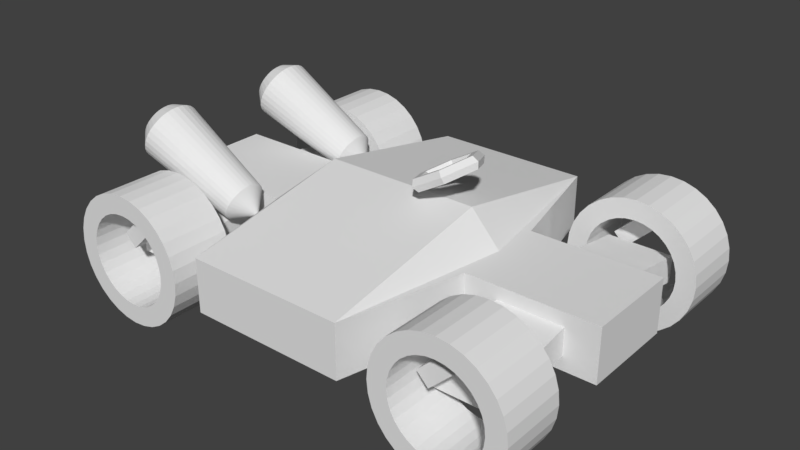 # Source: simple.blend  (saved by Blender 2.79.0; exported with 4.5.12 LTS)
import bpy
from mathutils import Matrix  # noqa: F401  (used for matrix-valued properties, if any)

bpy.ops.wm.read_factory_settings(use_empty=True)
scene = bpy.context.scene
scene.name = 'Scene'

# ---- collections
col_collection_1 = bpy.data.collections.new('Collection 1'); scene.collection.children.link(col_collection_1)

# ---- materials (node trees are filled in below, after node groups)
mat_material = bpy.data.materials.new('Material')
mat_material.alpha_threshold = 0.0
mat_material.use_transparent_shadow = False
mat_material.roughness = 0.5
mat_material.line_color = (0.0, 0.0, 0.0, 1.0)

# ---- material node trees

# ---- world
world_world = bpy.data.worlds.new('World'); scene.world = world_world
world_world.color = (0.05088, 0.05088, 0.05088)
world_world.use_sun_shadow = False
world_world.sun_shadow_jitter_overblur = 0.0
world_world.cycles.sampling_method = 'MANUAL'

# ---- meshes
me_cube = bpy.data.meshes.new('Cube')
me_cube.from_pydata([(110.0, 22.4, 11.63), (-110.0, 22.4, 11.63), (110.0, 22.4, 36.25), (-110.0, 22.4, 36.25), (36.67, 80.0, 11.63), (-36.67, 80.0, 11.63), (36.67, 80.0, 36.25), (-36.67, 80.0, 36.25), (-50.37, 22.4, 11.63), (-50.37, 22.4, 36.25), (50.37, 22.4, 11.63), (50.37, 22.4, 36.25), (95.09, 22.4, 17.79), (95.09, 22.4, 30.09), (65.27, 22.4, 17.79), (65.27, 22.4, 30.09), (95.09, 60.77, 11.89), (95.09, 60.77, 24.2), (65.27, 60.77, 11.89), (65.27, 60.77, 24.2), (110.0, 1.907e-06, 11.63), (-110.0, -3.815e-06, 11.63), (110.0, 1.144e-05, 36.25), (-110.0, -1.907e-06, 36.25), (36.67, 2.289e-05, 51.3), (-36.67, 0.0, 51.3), (36.67, -7.629e-06, 11.63), (-36.67, -1.526e-05, 11.63), (-50.37, 0.0, 36.25), (-50.37, -1.907e-06, 11.63), (50.37, 0.0, 11.63), (50.37, 1.144e-05, 36.25), (-64.32, 22.4, 17.79), (-64.32, 22.4, 30.09), (-94.13, 22.4, 17.79), (-94.13, 22.4, 30.09), (-64.32, 60.77, 11.89), (-64.32, 60.77, 24.2), (-94.13, 60.77, 11.89), (-94.13, 60.77, 24.2), (85.24, 63.07, 32.56), (79.88, 63.07, 38.11), (71.79, 63.07, 19.59), (66.43, 63.07, 25.14), (85.24, 71.26, 32.56), (79.88, 71.26, 38.11), (71.79, 71.26, 19.59), (66.43, 71.26, 25.14), (-73.88, 63.07, 32.56), (-79.24, 63.07, 38.11), (-87.33, 63.07, 19.59), (-92.68, 63.07, 25.14), (-73.88, 71.26, 32.56), (-79.24, 71.26, 38.11), (-87.33, 71.26, 19.59), (-92.68, 71.26, 25.14)], [], [(29, 21, 1, 8), (28, 9, 3, 23), (20, 0, 2, 22), (8, 1, 3, 9), (10, 4, 6, 11), (4, 5, 7, 6), (31, 11, 6, 24), (24, 6, 7, 25), (30, 26, 4, 10), (26, 27, 5, 4), (5, 8, 9, 7), (25, 7, 9, 28), (27, 29, 8, 5), (20, 30, 10, 0), (22, 2, 11, 31), (0, 10, 11, 2), (14, 15, 19, 18), (14, 18, 16, 12), (15, 13, 17, 19), (13, 12, 16, 17), (16, 18, 19, 17), (1, 21, 23, 3), (34, 35, 39, 38), (34, 38, 36, 32), (35, 33, 37, 39), (33, 32, 36, 37), (36, 38, 39, 37), (40, 41, 43, 42), (44, 46, 47, 45), (43, 41, 45, 47), (41, 40, 44, 45), (42, 43, 47, 46), (40, 42, 46, 44), (48, 49, 51, 50), (52, 54, 55, 53), (51, 49, 53, 55), (49, 48, 52, 53), (50, 51, 55, 54), (48, 50, 54, 52)])
me_cube.materials.append(mat_material)
me_cube.use_remesh_preserve_volume = False
me_cube.use_remesh_preserve_attributes = False
me_cube.use_mirror_vertex_groups = False
me_cube.update()
me_cylinder_002 = bpy.data.meshes.new('Cylinder.002')
me_cylinder_002.from_pydata([(6.53e-06, 15.0, 30.0), (6.53e-06, -15.0, 30.0), (5.853, 15.0, 29.42), (5.853, -15.0, 29.42), (11.48, 15.0, 27.72), (11.48, -15.0, 27.72), (16.67, 15.0, 24.94), (16.67, -15.0, 24.94), (21.21, 15.0, 21.21), (21.21, -15.0, 21.21), (24.94, 15.0, 16.67), (24.94, -15.0, 16.67), (27.72, 15.0, 11.48), (27.72, -15.0, 11.48), (29.42, 15.0, 5.853), (29.42, -15.0, 5.853), (30.0, 15.0, -4.637e-06), (30.0, -15.0, -5.782e-06), (29.42, 15.0, -5.853), (29.42, -15.0, -5.853), (27.72, 15.0, -11.48), (27.72, -15.0, -11.48), (24.94, 15.0, -16.67), (24.94, -15.0, -16.67), (21.21, 15.0, -21.21), (21.21, -15.0, -21.21), (16.67, 15.0, -24.94), (16.67, -15.0, -24.94), (11.48, 15.0, -27.72), (11.48, -15.0, -27.72), (5.853, 15.0, -29.42), (5.853, -15.0, -29.42), (-3.246e-06, 15.0, -30.0), (-3.246e-06, -15.0, -30.0), (-5.853, 15.0, -29.42), (-5.853, -15.0, -29.42), (-11.48, 15.0, -27.72), (-11.48, -15.0, -27.72), (-16.67, 15.0, -24.94), (-16.67, -15.0, -24.94), (-21.21, 15.0, -21.21), (-21.21, -15.0, -21.21), (-24.94, 15.0, -16.67), (-24.94, -15.0, -16.67), (-27.72, 15.0, -11.48), (-27.72, -15.0, -11.48), (-29.42, 15.0, -5.853), (-29.42, -15.0, -5.853), (-30.0, 15.0, 2.168e-05), (-30.0, -15.0, 2.054e-05), (-29.42, 15.0, 5.853), (-29.42, -15.0, 5.853), (-27.72, 15.0, 11.48), (-27.72, -15.0, 11.48), (-24.94, 15.0, 16.67), (-24.94, -15.0, 16.67), (-21.21, 15.0, 21.21), (-21.21, -15.0, 21.21), (-16.67, 15.0, 24.94), (-16.67, -15.0, 24.94), (-11.48, 15.0, 27.72), (-11.48, -15.0, 27.72), (-5.853, 15.0, 29.42), (-5.853, -15.0, 29.42), (7.485e-06, 15.0, 21.0), (7.485e-06, -15.0, 21.0), (4.097, 15.0, 20.6), (4.097, -15.0, 20.6), (8.036, 15.0, 19.4), (8.036, -15.0, 19.4), (11.67, 15.0, 17.46), (11.67, -15.0, 17.46), (14.85, 15.0, 14.85), (14.85, -15.0, 14.85), (17.46, 15.0, 11.67), (17.46, -15.0, 11.67), (19.4, 15.0, 8.036), (19.4, -15.0, 8.036), (20.6, 15.0, 4.097), (20.6, -15.0, 4.097), (21.0, 15.0, -2.348e-06), (21.0, -15.0, -3.493e-06), (20.6, 15.0, -4.097), (20.6, -15.0, -4.097), (19.4, 15.0, -8.036), (19.4, -15.0, -8.036), (17.46, 15.0, -11.67), (17.46, -15.0, -11.67), (14.85, 15.0, -14.85), (14.85, -15.0, -14.85), (11.67, 15.0, -17.46), (11.67, -15.0, -17.46), (8.036, 15.0, -19.4), (8.036, -15.0, -19.4), (4.097, 15.0, -20.6), (4.097, -15.0, -20.6), (6.419e-07, 15.0, -21.0), (6.419e-07, -15.0, -21.0), (-4.097, 15.0, -20.6), (-4.097, -15.0, -20.6), (-8.036, 15.0, -19.4), (-8.036, -15.0, -19.4), (-11.67, 15.0, -17.46), (-11.67, -15.0, -17.46), (-14.85, 15.0, -14.85), (-14.85, -15.0, -14.85), (-17.46, 15.0, -11.67), (-17.46, -15.0, -11.67), (-19.4, 15.0, -8.036), (-19.4, -15.0, -8.036), (-20.6, 15.0, -4.097), (-20.6, -15.0, -4.097), (-21.0, 15.0, 1.596e-05), (-21.0, -15.0, 1.482e-05), (-20.6, 15.0, 4.097), (-20.6, -15.0, 4.097), (-19.4, 15.0, 8.036), (-19.4, -15.0, 8.036), (-17.46, 15.0, 11.67), (-17.46, -15.0, 11.67), (-14.85, 15.0, 14.85), (-14.85, -15.0, 14.85), (-11.67, 15.0, 17.46), (-11.67, -15.0, 17.46), (-8.036, 15.0, 19.4), (-8.036, -15.0, 19.4), (-4.097, 15.0, 20.6), (-4.097, -15.0, 20.6)], [], [(0, 1, 3, 2), (2, 3, 5, 4), (4, 5, 7, 6), (6, 7, 9, 8), (8, 9, 11, 10), (10, 11, 13, 12), (12, 13, 15, 14), (14, 15, 17, 16), (16, 17, 19, 18), (18, 19, 21, 20), (20, 21, 23, 22), (22, 23, 25, 24), (24, 25, 27, 26), (26, 27, 29, 28), (28, 29, 31, 30), (30, 31, 33, 32), (32, 33, 35, 34), (34, 35, 37, 36), (36, 37, 39, 38), (38, 39, 41, 40), (40, 41, 43, 42), (42, 43, 45, 44), (44, 45, 47, 46), (46, 47, 49, 48), (48, 49, 51, 50), (50, 51, 53, 52), (52, 53, 55, 54), (54, 55, 57, 56), (56, 57, 59, 58), (58, 59, 61, 60), (36, 38, 102, 100), (60, 61, 63, 62), (62, 63, 1, 0), (18, 20, 84, 82), (21, 19, 83, 85), (54, 56, 120, 118), (39, 37, 101, 103), (2, 4, 68, 66), (57, 55, 119, 121), (20, 22, 86, 84), (5, 3, 67, 69), (38, 40, 104, 102), (23, 21, 85, 87), (56, 58, 122, 120), (41, 39, 103, 105), (4, 6, 70, 68), (59, 57, 121, 123), (22, 24, 88, 86), (7, 5, 69, 71), (40, 42, 106, 104), (25, 23, 87, 89), (58, 60, 124, 122), (43, 41, 105, 107), (6, 8, 72, 70), (61, 59, 123, 125), (24, 26, 90, 88), (9, 7, 71, 73), (42, 44, 108, 106), (27, 25, 89, 91), (60, 62, 126, 124), (45, 43, 107, 109), (8, 10, 74, 72), (63, 61, 125, 127), (26, 28, 92, 90), (11, 9, 73, 75), (44, 46, 110, 108), (29, 27, 91, 93), (62, 0, 64, 126), (47, 45, 109, 111), (10, 12, 76, 74), (1, 63, 127, 65), (28, 30, 94, 92), (13, 11, 75, 77), (46, 48, 112, 110), (31, 29, 93, 95), (49, 47, 111, 113), (12, 14, 78, 76), (30, 32, 96, 94), (15, 13, 77, 79), (48, 50, 114, 112), (33, 31, 95, 97), (51, 49, 113, 115), (14, 16, 80, 78), (32, 34, 98, 96), (17, 15, 79, 81), (50, 52, 116, 114), (35, 33, 97, 99), (53, 51, 115, 117), (16, 18, 82, 80), (34, 36, 100, 98), (19, 17, 81, 83), (0, 2, 66, 64), (52, 54, 118, 116), (37, 35, 99, 101), (3, 1, 65, 67), (55, 53, 117, 119), (64, 65, 127, 126), (126, 127, 125, 124), (124, 125, 123, 122), (122, 123, 121, 120), (120, 121, 119, 118), (118, 119, 117, 116), (116, 117, 115, 114), (114, 115, 113, 112), (112, 113, 111, 110), (110, 111, 109, 108), (108, 109, 107, 106), (106, 107, 105, 104), (104, 105, 103, 102), (102, 103, 101, 100), (100, 101, 99, 98), (98, 99, 97, 96), (96, 97, 95, 94), (94, 95, 93, 92), (92, 93, 91, 90), (90, 91, 89, 88), (88, 89, 87, 86), (86, 87, 85, 84), (84, 85, 83, 82), (82, 83, 81, 80), (80, 81, 79, 78), (78, 79, 77, 76), (76, 77, 75, 74), (74, 75, 73, 72), (72, 73, 71, 70), (70, 71, 69, 68), (68, 69, 67, 66), (66, 67, 65, 64)])
me_cylinder_002.use_remesh_preserve_volume = False
me_cylinder_002.use_remesh_preserve_attributes = False
me_cylinder_002.use_mirror_vertex_groups = False
me_cylinder_002.update()
me_cylinder_004 = bpy.data.meshes.new('Cylinder.004')
me_cylinder_004.from_pydata([(6.53e-06, -15.0, 30.0), (6.53e-06, 15.0, 30.0), (5.853, -15.0, 29.42), (5.853, 15.0, 29.42), (11.48, -15.0, 27.72), (11.48, 15.0, 27.72), (16.67, -15.0, 24.94), (16.67, 15.0, 24.94), (21.21, -15.0, 21.21), (21.21, 15.0, 21.21), (24.94, -15.0, 16.67), (24.94, 15.0, 16.67), (27.72, -15.0, 11.48), (27.72, 15.0, 11.48), (29.42, -15.0, 5.853), (29.42, 15.0, 5.853), (30.0, -15.0, -4.637e-06), (30.0, 15.0, -5.782e-06), (29.42, -15.0, -5.853), (29.42, 15.0, -5.853), (27.72, -15.0, -11.48), (27.72, 15.0, -11.48), (24.94, -15.0, -16.67), (24.94, 15.0, -16.67), (21.21, -15.0, -21.21), (21.21, 15.0, -21.21), (16.67, -15.0, -24.94), (16.67, 15.0, -24.94), (11.48, -15.0, -27.72), (11.48, 15.0, -27.72), (5.853, -15.0, -29.42), (5.853, 15.0, -29.42), (-3.246e-06, -15.0, -30.0), (-3.246e-06, 15.0, -30.0), (-5.853, -15.0, -29.42), (-5.853, 15.0, -29.42), (-11.48, -15.0, -27.72), (-11.48, 15.0, -27.72), (-16.67, -15.0, -24.94), (-16.67, 15.0, -24.94), (-21.21, -15.0, -21.21), (-21.21, 15.0, -21.21), (-24.94, -15.0, -16.67), (-24.94, 15.0, -16.67), (-27.72, -15.0, -11.48), (-27.72, 15.0, -11.48), (-29.42, -15.0, -5.853), (-29.42, 15.0, -5.853), (-30.0, -15.0, 2.168e-05), (-30.0, 15.0, 2.054e-05), (-29.42, -15.0, 5.853), (-29.42, 15.0, 5.853), (-27.72, -15.0, 11.48), (-27.72, 15.0, 11.48), (-24.94, -15.0, 16.67), (-24.94, 15.0, 16.67), (-21.21, -15.0, 21.21), (-21.21, 15.0, 21.21), (-16.67, -15.0, 24.94), (-16.67, 15.0, 24.94), (-11.48, -15.0, 27.72), (-11.48, 15.0, 27.72), (-5.853, -15.0, 29.42), (-5.853, 15.0, 29.42), (7.485e-06, -15.0, 21.0), (7.485e-06, 15.0, 21.0), (4.097, -15.0, 20.6), (4.097, 15.0, 20.6), (8.036, -15.0, 19.4), (8.036, 15.0, 19.4), (11.67, -15.0, 17.46), (11.67, 15.0, 17.46), (14.85, -15.0, 14.85), (14.85, 15.0, 14.85), (17.46, -15.0, 11.67), (17.46, 15.0, 11.67), (19.4, -15.0, 8.036), (19.4, 15.0, 8.036), (20.6, -15.0, 4.097), (20.6, 15.0, 4.097), (21.0, -15.0, -2.348e-06), (21.0, 15.0, -3.493e-06), (20.6, -15.0, -4.097), (20.6, 15.0, -4.097), (19.4, -15.0, -8.036), (19.4, 15.0, -8.036), (17.46, -15.0, -11.67), (17.46, 15.0, -11.67), (14.85, -15.0, -14.85), (14.85, 15.0, -14.85), (11.67, -15.0, -17.46), (11.67, 15.0, -17.46), (8.036, -15.0, -19.4), (8.036, 15.0, -19.4), (4.097, -15.0, -20.6), (4.097, 15.0, -20.6), (6.419e-07, -15.0, -21.0), (6.419e-07, 15.0, -21.0), (-4.097, -15.0, -20.6), (-4.097, 15.0, -20.6), (-8.036, -15.0, -19.4), (-8.036, 15.0, -19.4), (-11.67, -15.0, -17.46), (-11.67, 15.0, -17.46), (-14.85, -15.0, -14.85), (-14.85, 15.0, -14.85), (-17.46, -15.0, -11.67), (-17.46, 15.0, -11.67), (-19.4, -15.0, -8.036), (-19.4, 15.0, -8.036), (-20.6, -15.0, -4.097), (-20.6, 15.0, -4.097), (-21.0, -15.0, 1.596e-05), (-21.0, 15.0, 1.482e-05), (-20.6, -15.0, 4.097), (-20.6, 15.0, 4.097), (-19.4, -15.0, 8.036), (-19.4, 15.0, 8.036), (-17.46, -15.0, 11.67), (-17.46, 15.0, 11.67), (-14.85, -15.0, 14.85), (-14.85, 15.0, 14.85), (-11.67, -15.0, 17.46), (-11.67, 15.0, 17.46), (-8.036, -15.0, 19.4), (-8.036, 15.0, 19.4), (-4.097, -15.0, 20.6), (-4.097, 15.0, 20.6)], [], [(0, 2, 3, 1), (2, 4, 5, 3), (4, 6, 7, 5), (6, 8, 9, 7), (8, 10, 11, 9), (10, 12, 13, 11), (12, 14, 15, 13), (14, 16, 17, 15), (16, 18, 19, 17), (18, 20, 21, 19), (20, 22, 23, 21), (22, 24, 25, 23), (24, 26, 27, 25), (26, 28, 29, 27), (28, 30, 31, 29), (30, 32, 33, 31), (32, 34, 35, 33), (34, 36, 37, 35), (36, 38, 39, 37), (38, 40, 41, 39), (40, 42, 43, 41), (42, 44, 45, 43), (44, 46, 47, 45), (46, 48, 49, 47), (48, 50, 51, 49), (50, 52, 53, 51), (52, 54, 55, 53), (54, 56, 57, 55), (56, 58, 59, 57), (58, 60, 61, 59), (36, 100, 102, 38), (60, 62, 63, 61), (62, 0, 1, 63), (18, 82, 84, 20), (21, 85, 83, 19), (54, 118, 120, 56), (39, 103, 101, 37), (2, 66, 68, 4), (57, 121, 119, 55), (20, 84, 86, 22), (5, 69, 67, 3), (38, 102, 104, 40), (23, 87, 85, 21), (56, 120, 122, 58), (41, 105, 103, 39), (4, 68, 70, 6), (59, 123, 121, 57), (22, 86, 88, 24), (7, 71, 69, 5), (40, 104, 106, 42), (25, 89, 87, 23), (58, 122, 124, 60), (43, 107, 105, 41), (6, 70, 72, 8), (61, 125, 123, 59), (24, 88, 90, 26), (9, 73, 71, 7), (42, 106, 108, 44), (27, 91, 89, 25), (60, 124, 126, 62), (45, 109, 107, 43), (8, 72, 74, 10), (63, 127, 125, 61), (26, 90, 92, 28), (11, 75, 73, 9), (44, 108, 110, 46), (29, 93, 91, 27), (62, 126, 64, 0), (47, 111, 109, 45), (10, 74, 76, 12), (1, 65, 127, 63), (28, 92, 94, 30), (13, 77, 75, 11), (46, 110, 112, 48), (31, 95, 93, 29), (49, 113, 111, 47), (12, 76, 78, 14), (30, 94, 96, 32), (15, 79, 77, 13), (48, 112, 114, 50), (33, 97, 95, 31), (51, 115, 113, 49), (14, 78, 80, 16), (32, 96, 98, 34), (17, 81, 79, 15), (50, 114, 116, 52), (35, 99, 97, 33), (53, 117, 115, 51), (16, 80, 82, 18), (34, 98, 100, 36), (19, 83, 81, 17), (0, 64, 66, 2), (52, 116, 118, 54), (37, 101, 99, 35), (3, 67, 65, 1), (55, 119, 117, 53), (64, 126, 127, 65), (126, 124, 125, 127), (124, 122, 123, 125), (122, 120, 121, 123), (120, 118, 119, 121), (118, 116, 117, 119), (116, 114, 115, 117), (114, 112, 113, 115), (112, 110, 111, 113), (110, 108, 109, 111), (108, 106, 107, 109), (106, 104, 105, 107), (104, 102, 103, 105), (102, 100, 101, 103), (100, 98, 99, 101), (98, 96, 97, 99), (96, 94, 95, 97), (94, 92, 93, 95), (92, 90, 91, 93), (90, 88, 89, 91), (88, 86, 87, 89), (86, 84, 85, 87), (84, 82, 83, 85), (82, 80, 81, 83), (80, 78, 79, 81), (78, 76, 77, 79), (76, 74, 75, 77), (74, 72, 73, 75), (72, 70, 71, 73), (70, 68, 69, 71), (68, 66, 67, 69), (66, 64, 65, 67)])
me_cylinder_004.use_remesh_preserve_volume = False
me_cylinder_004.use_remesh_preserve_attributes = False
me_cylinder_004.use_mirror_vertex_groups = False
me_cylinder_004.update()
me_cylinder_005 = bpy.data.meshes.new('Cylinder.005')
me_cylinder_005.from_pydata([(6.53e-06, -15.0, 30.0), (6.53e-06, 15.0, 30.0), (5.853, -15.0, 29.42), (5.853, 15.0, 29.42), (11.48, -15.0, 27.72), (11.48, 15.0, 27.72), (16.67, -15.0, 24.94), (16.67, 15.0, 24.94), (21.21, -15.0, 21.21), (21.21, 15.0, 21.21), (24.94, -15.0, 16.67), (24.94, 15.0, 16.67), (27.72, -15.0, 11.48), (27.72, 15.0, 11.48), (29.42, -15.0, 5.853), (29.42, 15.0, 5.853), (30.0, -15.0, -4.637e-06), (30.0, 15.0, -5.782e-06), (29.42, -15.0, -5.853), (29.42, 15.0, -5.853), (27.72, -15.0, -11.48), (27.72, 15.0, -11.48), (24.94, -15.0, -16.67), (24.94, 15.0, -16.67), (21.21, -15.0, -21.21), (21.21, 15.0, -21.21), (16.67, -15.0, -24.94), (16.67, 15.0, -24.94), (11.48, -15.0, -27.72), (11.48, 15.0, -27.72), (5.853, -15.0, -29.42), (5.853, 15.0, -29.42), (-3.246e-06, -15.0, -30.0), (-3.246e-06, 15.0, -30.0), (-5.853, -15.0, -29.42), (-5.853, 15.0, -29.42), (-11.48, -15.0, -27.72), (-11.48, 15.0, -27.72), (-16.67, -15.0, -24.94), (-16.67, 15.0, -24.94), (-21.21, -15.0, -21.21), (-21.21, 15.0, -21.21), (-24.94, -15.0, -16.67), (-24.94, 15.0, -16.67), (-27.72, -15.0, -11.48), (-27.72, 15.0, -11.48), (-29.42, -15.0, -5.853), (-29.42, 15.0, -5.853), (-30.0, -15.0, 2.168e-05), (-30.0, 15.0, 2.054e-05), (-29.42, -15.0, 5.853), (-29.42, 15.0, 5.853), (-27.72, -15.0, 11.48), (-27.72, 15.0, 11.48), (-24.94, -15.0, 16.67), (-24.94, 15.0, 16.67), (-21.21, -15.0, 21.21), (-21.21, 15.0, 21.21), (-16.67, -15.0, 24.94), (-16.67, 15.0, 24.94), (-11.48, -15.0, 27.72), (-11.48, 15.0, 27.72), (-5.853, -15.0, 29.42), (-5.853, 15.0, 29.42), (7.485e-06, -15.0, 21.0), (7.485e-06, 15.0, 21.0), (4.097, -15.0, 20.6), (4.097, 15.0, 20.6), (8.036, -15.0, 19.4), (8.036, 15.0, 19.4), (11.67, -15.0, 17.46), (11.67, 15.0, 17.46), (14.85, -15.0, 14.85), (14.85, 15.0, 14.85), (17.46, -15.0, 11.67), (17.46, 15.0, 11.67), (19.4, -15.0, 8.036), (19.4, 15.0, 8.036), (20.6, -15.0, 4.097), (20.6, 15.0, 4.097), (21.0, -15.0, -2.348e-06), (21.0, 15.0, -3.493e-06), (20.6, -15.0, -4.097), (20.6, 15.0, -4.097), (19.4, -15.0, -8.036), (19.4, 15.0, -8.036), (17.46, -15.0, -11.67), (17.46, 15.0, -11.67), (14.85, -15.0, -14.85), (14.85, 15.0, -14.85), (11.67, -15.0, -17.46), (11.67, 15.0, -17.46), (8.036, -15.0, -19.4), (8.036, 15.0, -19.4), (4.097, -15.0, -20.6), (4.097, 15.0, -20.6), (6.419e-07, -15.0, -21.0), (6.419e-07, 15.0, -21.0), (-4.097, -15.0, -20.6), (-4.097, 15.0, -20.6), (-8.036, -15.0, -19.4), (-8.036, 15.0, -19.4), (-11.67, -15.0, -17.46), (-11.67, 15.0, -17.46), (-14.85, -15.0, -14.85), (-14.85, 15.0, -14.85), (-17.46, -15.0, -11.67), (-17.46, 15.0, -11.67), (-19.4, -15.0, -8.036), (-19.4, 15.0, -8.036), (-20.6, -15.0, -4.097), (-20.6, 15.0, -4.097), (-21.0, -15.0, 1.596e-05), (-21.0, 15.0, 1.482e-05), (-20.6, -15.0, 4.097), (-20.6, 15.0, 4.097), (-19.4, -15.0, 8.036), (-19.4, 15.0, 8.036), (-17.46, -15.0, 11.67), (-17.46, 15.0, 11.67), (-14.85, -15.0, 14.85), (-14.85, 15.0, 14.85), (-11.67, -15.0, 17.46), (-11.67, 15.0, 17.46), (-8.036, -15.0, 19.4), (-8.036, 15.0, 19.4), (-4.097, -15.0, 20.6), (-4.097, 15.0, 20.6)], [], [(0, 2, 3, 1), (2, 4, 5, 3), (4, 6, 7, 5), (6, 8, 9, 7), (8, 10, 11, 9), (10, 12, 13, 11), (12, 14, 15, 13), (14, 16, 17, 15), (16, 18, 19, 17), (18, 20, 21, 19), (20, 22, 23, 21), (22, 24, 25, 23), (24, 26, 27, 25), (26, 28, 29, 27), (28, 30, 31, 29), (30, 32, 33, 31), (32, 34, 35, 33), (34, 36, 37, 35), (36, 38, 39, 37), (38, 40, 41, 39), (40, 42, 43, 41), (42, 44, 45, 43), (44, 46, 47, 45), (46, 48, 49, 47), (48, 50, 51, 49), (50, 52, 53, 51), (52, 54, 55, 53), (54, 56, 57, 55), (56, 58, 59, 57), (58, 60, 61, 59), (36, 100, 102, 38), (60, 62, 63, 61), (62, 0, 1, 63), (18, 82, 84, 20), (21, 85, 83, 19), (54, 118, 120, 56), (39, 103, 101, 37), (2, 66, 68, 4), (57, 121, 119, 55), (20, 84, 86, 22), (5, 69, 67, 3), (38, 102, 104, 40), (23, 87, 85, 21), (56, 120, 122, 58), (41, 105, 103, 39), (4, 68, 70, 6), (59, 123, 121, 57), (22, 86, 88, 24), (7, 71, 69, 5), (40, 104, 106, 42), (25, 89, 87, 23), (58, 122, 124, 60), (43, 107, 105, 41), (6, 70, 72, 8), (61, 125, 123, 59), (24, 88, 90, 26), (9, 73, 71, 7), (42, 106, 108, 44), (27, 91, 89, 25), (60, 124, 126, 62), (45, 109, 107, 43), (8, 72, 74, 10), (63, 127, 125, 61), (26, 90, 92, 28), (11, 75, 73, 9), (44, 108, 110, 46), (29, 93, 91, 27), (62, 126, 64, 0), (47, 111, 109, 45), (10, 74, 76, 12), (1, 65, 127, 63), (28, 92, 94, 30), (13, 77, 75, 11), (46, 110, 112, 48), (31, 95, 93, 29), (49, 113, 111, 47), (12, 76, 78, 14), (30, 94, 96, 32), (15, 79, 77, 13), (48, 112, 114, 50), (33, 97, 95, 31), (51, 115, 113, 49), (14, 78, 80, 16), (32, 96, 98, 34), (17, 81, 79, 15), (50, 114, 116, 52), (35, 99, 97, 33), (53, 117, 115, 51), (16, 80, 82, 18), (34, 98, 100, 36), (19, 83, 81, 17), (0, 64, 66, 2), (52, 116, 118, 54), (37, 101, 99, 35), (3, 67, 65, 1), (55, 119, 117, 53), (64, 126, 127, 65), (126, 124, 125, 127), (124, 122, 123, 125), (122, 120, 121, 123), (120, 118, 119, 121), (118, 116, 117, 119), (116, 114, 115, 117), (114, 112, 113, 115), (112, 110, 111, 113), (110, 108, 109, 111), (108, 106, 107, 109), (106, 104, 105, 107), (104, 102, 103, 105), (102, 100, 101, 103), (100, 98, 99, 101), (98, 96, 97, 99), (96, 94, 95, 97), (94, 92, 93, 95), (92, 90, 91, 93), (90, 88, 89, 91), (88, 86, 87, 89), (86, 84, 85, 87), (84, 82, 83, 85), (82, 80, 81, 83), (80, 78, 79, 81), (78, 76, 77, 79), (76, 74, 75, 77), (74, 72, 73, 75), (72, 70, 71, 73), (70, 68, 69, 71), (68, 66, 67, 69), (66, 64, 65, 67)])
me_cylinder_005.use_remesh_preserve_volume = False
me_cylinder_005.use_remesh_preserve_attributes = False
me_cylinder_005.use_mirror_vertex_groups = False
me_cylinder_005.update()
me_cylinder_001 = bpy.data.meshes.new('Cylinder.001')
me_cylinder_001.from_pydata([(-94.38, 44.53, -14.37), (-139.0, 48.83, 6.424), (-93.56, 44.34, -12.61), (-137.8, 48.55, 8.942), (-92.77, 43.78, -10.92), (-136.7, 47.74, 11.36), (-92.04, 42.86, -9.356), (-135.6, 46.43, 13.6), (-91.41, 41.62, -7.99), (-134.7, 44.65, 15.55), (-90.88, 40.11, -6.868), (-134.0, 42.5, 17.16), (-90.5, 38.39, -6.035), (-133.4, 40.03, 18.35), (-90.26, 36.52, -5.522), (-133.1, 37.36, 19.08), (-90.18, 34.58, -5.348), (-132.9, 34.58, 19.33), (-90.26, 32.64, -5.522), (-133.1, 31.81, 19.08), (-90.5, 30.78, -6.035), (-133.4, 29.13, 18.35), (-90.88, 29.06, -6.868), (-134.0, 26.67, 17.16), (-91.41, 27.55, -7.99), (-134.7, 24.51, 15.55), (-92.04, 26.31, -9.356), (-135.6, 22.74, 13.6), (-92.77, 25.39, -10.92), (-136.7, 21.43, 11.36), (-93.56, 24.82, -12.61), (-137.8, 20.62, 8.942), (-94.38, 24.63, -14.37), (-139.0, 20.34, 6.424), (-95.2, 24.82, -16.13), (-140.1, 20.62, 3.906), (-95.99, 25.39, -17.82), (-141.3, 21.43, 1.485), (-96.72, 26.31, -19.38), (-142.3, 22.74, -0.7466), (-97.35, 27.55, -20.74), (-143.2, 24.51, -2.702), (-97.88, 29.06, -21.86), (-144.0, 26.67, -4.308), (-98.27, 30.78, -22.7), (-144.5, 29.13, -5.5), (-98.5, 32.64, -23.21), (-144.9, 31.81, -6.235), (-98.59, 34.58, -23.38), (-145.0, 34.58, -6.483), (-98.5, 36.52, -23.21), (-144.9, 37.36, -6.235), (-98.27, 38.39, -22.7), (-144.5, 40.03, -5.5), (-97.88, 40.11, -21.86), (-144.0, 42.5, -4.308), (-97.35, 41.62, -20.74), (-143.2, 44.65, -2.702), (-96.72, 42.86, -19.38), (-142.3, 46.43, -0.7465), (-95.99, 43.78, -17.82), (-141.3, 47.74, 1.485), (-95.2, 44.34, -16.13), (-140.1, 48.55, 3.906), (-85.99, 34.58, -18.28), (-100.7, 40.84, -11.42), (-100.2, 40.72, -10.31), (-99.69, 40.36, -9.249), (-99.24, 39.78, -8.269), (-98.83, 39.01, -7.41), (-98.51, 38.06, -6.705), (-98.26, 36.98, -6.181), (-98.11, 35.8, -5.858), (-98.06, 34.58, -5.749), (-98.11, 33.36, -5.858), (-98.26, 32.19, -6.181), (-98.51, 31.11, -6.705), (-98.83, 30.16, -7.41), (-99.24, 29.38, -8.269), (-99.69, 28.81, -9.249), (-100.2, 28.45, -10.31), (-100.7, 28.33, -11.42), (-101.2, 28.45, -12.52), (-101.7, 28.81, -13.59), (-102.2, 29.38, -14.57), (-102.6, 30.16, -15.43), (-102.9, 31.11, -16.13), (-103.1, 32.19, -16.65), (-103.3, 33.36, -16.98), (-103.3, 34.58, -17.09), (-103.3, 35.8, -16.98), (-103.1, 36.98, -16.65), (-102.9, 38.06, -16.13), (-102.6, 39.01, -15.43), (-102.2, 39.78, -14.57), (-101.7, 40.36, -13.59), (-101.2, 40.72, -12.52), (-99.9, 34.58, -11.79), (-144.2, 44.3, 9.074), (-143.5, 41.91, 8.814), (-142.8, 41.76, 10.19), (-143.4, 44.1, 10.85), (-142.2, 41.32, 11.51), (-142.6, 43.53, 12.55), (-141.6, 40.6, 12.73), (-141.8, 42.61, 14.12), (-141.1, 39.64, 13.79), (-141.2, 41.36, 15.5), (-140.7, 38.46, 14.67), (-140.7, 39.84, 16.63), (-140.4, 37.11, 15.32), (-140.3, 38.1, 17.47), (-140.2, 35.66, 15.72), (-140.0, 36.22, 17.99), (-140.2, 34.14, 15.86), (-140.0, 34.27, 18.16), (-140.2, 32.62, 15.72), (-140.0, 32.31, 17.99), (-140.4, 31.17, 15.32), (-140.3, 30.43, 17.47), (-140.7, 29.82, 14.67), (-140.7, 28.69, 16.63), (-141.1, 28.65, 13.79), (-141.2, 27.17, 15.5), (-141.6, 27.68, 12.73), (-141.8, 25.93, 14.12), (-142.2, 26.96, 11.51), (-142.6, 25.0, 12.55), (-142.8, 26.52, 10.19), (-143.4, 24.43, 10.85), (-143.5, 26.37, 8.814), (-144.2, 24.24, 9.074), (-144.1, 26.52, 7.44), (-145.0, 24.43, 7.3), (-144.7, 26.96, 6.119), (-145.8, 25.0, 5.595), (-145.3, 27.68, 4.902), (-146.5, 25.93, 4.023), (-145.8, 28.65, 3.834), (-147.2, 27.17, 2.646), (-146.2, 29.82, 2.959), (-147.7, 28.69, 1.515), (-146.5, 31.17, 2.308), (-148.1, 30.43, 0.6752), (-146.7, 32.62, 1.907), (-148.4, 32.31, 0.1579), (-146.7, 34.14, 1.772), (-148.4, 34.27, -0.01681), (-146.7, 35.66, 1.907), (-148.4, 36.22, 0.1579), (-146.5, 37.11, 2.308), (-148.1, 38.1, 0.6752), (-146.2, 38.46, 2.959), (-147.7, 39.84, 1.515), (-145.8, 39.64, 3.835), (-147.2, 41.36, 2.646), (-145.3, 40.6, 4.902), (-146.5, 42.61, 4.023), (-144.7, 41.32, 6.119), (-145.8, 43.53, 5.595), (-144.1, 41.76, 7.44), (-145.0, 44.1, 7.3)], [], [(0, 1, 3, 2), (2, 3, 5, 4), (4, 5, 7, 6), (6, 7, 9, 8), (8, 9, 11, 10), (10, 11, 13, 12), (12, 13, 15, 14), (14, 15, 17, 16), (16, 17, 19, 18), (18, 19, 21, 20), (20, 21, 23, 22), (22, 23, 25, 24), (24, 25, 27, 26), (26, 27, 29, 28), (28, 29, 31, 30), (30, 31, 33, 32), (32, 33, 35, 34), (34, 35, 37, 36), (36, 37, 39, 38), (38, 39, 41, 40), (40, 41, 43, 42), (42, 43, 45, 44), (44, 45, 47, 46), (46, 47, 49, 48), (48, 49, 51, 50), (50, 51, 53, 52), (52, 53, 55, 54), (54, 55, 57, 56), (56, 57, 59, 58), (58, 59, 61, 60), (142, 140, 86, 87), (60, 61, 63, 62), (62, 63, 1, 0), (58, 60, 64), (6, 8, 64), (160, 158, 95, 96), (24, 26, 64), (108, 106, 69, 70), (42, 44, 64), (126, 124, 78, 79), (60, 62, 64), (144, 142, 87, 88), (8, 10, 64), (26, 28, 64), (110, 108, 70, 71), (44, 46, 64), (128, 126, 79, 80), (62, 0, 64), (146, 144, 88, 89), (10, 12, 64), (102, 100, 66, 67), (28, 30, 64), (112, 110, 71, 72), (46, 48, 64), (130, 128, 80, 81), (148, 146, 89, 90), (12, 14, 64), (30, 32, 64), (114, 112, 72, 73), (48, 50, 64), (132, 130, 81, 82), (150, 148, 90, 91), (14, 16, 64), (32, 34, 64), (116, 114, 73, 74), (50, 52, 64), (134, 132, 82, 83), (152, 150, 91, 92), (16, 18, 64), (34, 36, 64), (118, 116, 74, 75), (0, 2, 64), (52, 54, 64), (136, 134, 83, 84), (99, 160, 96, 65), (154, 152, 92, 93), (18, 20, 64), (36, 38, 64), (120, 118, 75, 76), (54, 56, 64), (138, 136, 84, 85), (2, 4, 64), (156, 154, 93, 94), (20, 22, 64), (104, 102, 67, 68), (38, 40, 64), (122, 120, 76, 77), (56, 58, 64), (140, 138, 85, 86), (4, 6, 64), (158, 156, 94, 95), (22, 24, 64), (106, 104, 68, 69), (40, 42, 64), (124, 122, 77, 78), (3, 1, 98, 101), (57, 55, 153, 155), (17, 15, 113, 115), (31, 29, 127, 129), (45, 43, 141, 143), (5, 3, 101, 103), (59, 57, 155, 157), (19, 17, 115, 117), (33, 31, 129, 131), (47, 45, 143, 145), (7, 5, 103, 105), (61, 59, 157, 159), (21, 19, 117, 119), (35, 33, 131, 133), (49, 47, 145, 147), (9, 7, 105, 107), (63, 61, 159, 161), (23, 21, 119, 121), (37, 35, 133, 135), (51, 49, 147, 149), (11, 9, 107, 109), (1, 63, 161, 98), (25, 23, 121, 123), (39, 37, 135, 137), (53, 51, 149, 151), (13, 11, 109, 111), (27, 25, 123, 125), (41, 39, 137, 139), (55, 53, 151, 153), (15, 13, 111, 113), (29, 27, 125, 127), (43, 41, 139, 141), (73, 72, 97), (87, 86, 97), (74, 73, 97), (88, 87, 97), (75, 74, 97), (89, 88, 97), (76, 75, 97), (90, 89, 97), (77, 76, 97), (91, 90, 97), (78, 77, 97), (92, 91, 97), (79, 78, 97), (66, 65, 97), (93, 92, 97), (80, 79, 97), (67, 66, 97), (94, 93, 97), (81, 80, 97), (68, 67, 97), (95, 94, 97), (82, 81, 97), (69, 68, 97), (96, 95, 97), (83, 82, 97), (70, 69, 97), (65, 96, 97), (84, 83, 97), (71, 70, 97), (85, 84, 97), (72, 71, 97), (86, 85, 97), (101, 98, 99, 100), (103, 101, 100, 102), (105, 103, 102, 104), (107, 105, 104, 106), (109, 107, 106, 108), (111, 109, 108, 110), (113, 111, 110, 112), (115, 113, 112, 114), (117, 115, 114, 116), (119, 117, 116, 118), (121, 119, 118, 120), (123, 121, 120, 122), (125, 123, 122, 124), (127, 125, 124, 126), (129, 127, 126, 128), (131, 129, 128, 130), (133, 131, 130, 132), (135, 133, 132, 134), (137, 135, 134, 136), (139, 137, 136, 138), (141, 139, 138, 140), (143, 141, 140, 142), (145, 143, 142, 144), (147, 145, 144, 146), (149, 147, 146, 148), (151, 149, 148, 150), (153, 151, 150, 152), (155, 153, 152, 154), (157, 155, 154, 156), (159, 157, 156, 158), (161, 159, 158, 160), (98, 161, 160, 99), (100, 99, 65, 66)])
me_cylinder_001.use_remesh_preserve_volume = False
me_cylinder_001.use_remesh_preserve_attributes = False
me_cylinder_001.use_mirror_vertex_groups = False
me_cylinder_001.update()
me_cylinder_003 = bpy.data.meshes.new('Cylinder.003')
me_cylinder_003.from_pydata([(6.53e-06, 15.0, 30.0), (6.53e-06, -15.0, 30.0), (5.853, 15.0, 29.42), (5.853, -15.0, 29.42), (11.48, 15.0, 27.72), (11.48, -15.0, 27.72), (16.67, 15.0, 24.94), (16.67, -15.0, 24.94), (21.21, 15.0, 21.21), (21.21, -15.0, 21.21), (24.94, 15.0, 16.67), (24.94, -15.0, 16.67), (27.72, 15.0, 11.48), (27.72, -15.0, 11.48), (29.42, 15.0, 5.853), (29.42, -15.0, 5.853), (30.0, 15.0, -4.637e-06), (30.0, -15.0, -5.782e-06), (29.42, 15.0, -5.853), (29.42, -15.0, -5.853), (27.72, 15.0, -11.48), (27.72, -15.0, -11.48), (24.94, 15.0, -16.67), (24.94, -15.0, -16.67), (21.21, 15.0, -21.21), (21.21, -15.0, -21.21), (16.67, 15.0, -24.94), (16.67, -15.0, -24.94), (11.48, 15.0, -27.72), (11.48, -15.0, -27.72), (5.853, 15.0, -29.42), (5.853, -15.0, -29.42), (-3.246e-06, 15.0, -30.0), (-3.246e-06, -15.0, -30.0), (-5.853, 15.0, -29.42), (-5.853, -15.0, -29.42), (-11.48, 15.0, -27.72), (-11.48, -15.0, -27.72), (-16.67, 15.0, -24.94), (-16.67, -15.0, -24.94), (-21.21, 15.0, -21.21), (-21.21, -15.0, -21.21), (-24.94, 15.0, -16.67), (-24.94, -15.0, -16.67), (-27.72, 15.0, -11.48), (-27.72, -15.0, -11.48), (-29.42, 15.0, -5.853), (-29.42, -15.0, -5.853), (-30.0, 15.0, 2.168e-05), (-30.0, -15.0, 2.054e-05), (-29.42, 15.0, 5.853), (-29.42, -15.0, 5.853), (-27.72, 15.0, 11.48), (-27.72, -15.0, 11.48), (-24.94, 15.0, 16.67), (-24.94, -15.0, 16.67), (-21.21, 15.0, 21.21), (-21.21, -15.0, 21.21), (-16.67, 15.0, 24.94), (-16.67, -15.0, 24.94), (-11.48, 15.0, 27.72), (-11.48, -15.0, 27.72), (-5.853, 15.0, 29.42), (-5.853, -15.0, 29.42), (7.485e-06, 15.0, 21.0), (7.485e-06, -15.0, 21.0), (4.097, 15.0, 20.6), (4.097, -15.0, 20.6), (8.036, 15.0, 19.4), (8.036, -15.0, 19.4), (11.67, 15.0, 17.46), (11.67, -15.0, 17.46), (14.85, 15.0, 14.85), (14.85, -15.0, 14.85), (17.46, 15.0, 11.67), (17.46, -15.0, 11.67), (19.4, 15.0, 8.036), (19.4, -15.0, 8.036), (20.6, 15.0, 4.097), (20.6, -15.0, 4.097), (21.0, 15.0, -2.348e-06), (21.0, -15.0, -3.493e-06), (20.6, 15.0, -4.097), (20.6, -15.0, -4.097), (19.4, 15.0, -8.036), (19.4, -15.0, -8.036), (17.46, 15.0, -11.67), (17.46, -15.0, -11.67), (14.85, 15.0, -14.85), (14.85, -15.0, -14.85), (11.67, 15.0, -17.46), (11.67, -15.0, -17.46), (8.036, 15.0, -19.4), (8.036, -15.0, -19.4), (4.097, 15.0, -20.6), (4.097, -15.0, -20.6), (6.419e-07, 15.0, -21.0), (6.419e-07, -15.0, -21.0), (-4.097, 15.0, -20.6), (-4.097, -15.0, -20.6), (-8.036, 15.0, -19.4), (-8.036, -15.0, -19.4), (-11.67, 15.0, -17.46), (-11.67, -15.0, -17.46), (-14.85, 15.0, -14.85), (-14.85, -15.0, -14.85), (-17.46, 15.0, -11.67), (-17.46, -15.0, -11.67), (-19.4, 15.0, -8.036), (-19.4, -15.0, -8.036), (-20.6, 15.0, -4.097), (-20.6, -15.0, -4.097), (-21.0, 15.0, 1.596e-05), (-21.0, -15.0, 1.482e-05), (-20.6, 15.0, 4.097), (-20.6, -15.0, 4.097), (-19.4, 15.0, 8.036), (-19.4, -15.0, 8.036), (-17.46, 15.0, 11.67), (-17.46, -15.0, 11.67), (-14.85, 15.0, 14.85), (-14.85, -15.0, 14.85), (-11.67, 15.0, 17.46), (-11.67, -15.0, 17.46), (-8.036, 15.0, 19.4), (-8.036, -15.0, 19.4), (-4.097, 15.0, 20.6), (-4.097, -15.0, 20.6)], [], [(0, 1, 3, 2), (2, 3, 5, 4), (4, 5, 7, 6), (6, 7, 9, 8), (8, 9, 11, 10), (10, 11, 13, 12), (12, 13, 15, 14), (14, 15, 17, 16), (16, 17, 19, 18), (18, 19, 21, 20), (20, 21, 23, 22), (22, 23, 25, 24), (24, 25, 27, 26), (26, 27, 29, 28), (28, 29, 31, 30), (30, 31, 33, 32), (32, 33, 35, 34), (34, 35, 37, 36), (36, 37, 39, 38), (38, 39, 41, 40), (40, 41, 43, 42), (42, 43, 45, 44), (44, 45, 47, 46), (46, 47, 49, 48), (48, 49, 51, 50), (50, 51, 53, 52), (52, 53, 55, 54), (54, 55, 57, 56), (56, 57, 59, 58), (58, 59, 61, 60), (36, 38, 102, 100), (60, 61, 63, 62), (62, 63, 1, 0), (18, 20, 84, 82), (21, 19, 83, 85), (54, 56, 120, 118), (39, 37, 101, 103), (2, 4, 68, 66), (57, 55, 119, 121), (20, 22, 86, 84), (5, 3, 67, 69), (38, 40, 104, 102), (23, 21, 85, 87), (56, 58, 122, 120), (41, 39, 103, 105), (4, 6, 70, 68), (59, 57, 121, 123), (22, 24, 88, 86), (7, 5, 69, 71), (40, 42, 106, 104), (25, 23, 87, 89), (58, 60, 124, 122), (43, 41, 105, 107), (6, 8, 72, 70), (61, 59, 123, 125), (24, 26, 90, 88), (9, 7, 71, 73), (42, 44, 108, 106), (27, 25, 89, 91), (60, 62, 126, 124), (45, 43, 107, 109), (8, 10, 74, 72), (63, 61, 125, 127), (26, 28, 92, 90), (11, 9, 73, 75), (44, 46, 110, 108), (29, 27, 91, 93), (62, 0, 64, 126), (47, 45, 109, 111), (10, 12, 76, 74), (1, 63, 127, 65), (28, 30, 94, 92), (13, 11, 75, 77), (46, 48, 112, 110), (31, 29, 93, 95), (49, 47, 111, 113), (12, 14, 78, 76), (30, 32, 96, 94), (15, 13, 77, 79), (48, 50, 114, 112), (33, 31, 95, 97), (51, 49, 113, 115), (14, 16, 80, 78), (32, 34, 98, 96), (17, 15, 79, 81), (50, 52, 116, 114), (35, 33, 97, 99), (53, 51, 115, 117), (16, 18, 82, 80), (34, 36, 100, 98), (19, 17, 81, 83), (0, 2, 66, 64), (52, 54, 118, 116), (37, 35, 99, 101), (3, 1, 65, 67), (55, 53, 117, 119), (64, 65, 127, 126), (126, 127, 125, 124), (124, 125, 123, 122), (122, 123, 121, 120), (120, 121, 119, 118), (118, 119, 117, 116), (116, 117, 115, 114), (114, 115, 113, 112), (112, 113, 111, 110), (110, 111, 109, 108), (108, 109, 107, 106), (106, 107, 105, 104), (104, 105, 103, 102), (102, 103, 101, 100), (100, 101, 99, 98), (98, 99, 97, 96), (96, 97, 95, 94), (94, 95, 93, 92), (92, 93, 91, 90), (90, 91, 89, 88), (88, 89, 87, 86), (86, 87, 85, 84), (84, 85, 83, 82), (82, 83, 81, 80), (80, 81, 79, 78), (78, 79, 77, 76), (76, 77, 75, 74), (74, 75, 73, 72), (72, 73, 71, 70), (70, 71, 69, 68), (68, 69, 67, 66), (66, 67, 65, 64)])
me_cylinder_003.use_remesh_preserve_volume = False
me_cylinder_003.use_remesh_preserve_attributes = False
me_cylinder_003.use_mirror_vertex_groups = False
me_cylinder_003.update()
me_torus = bpy.data.meshes.new('Torus')
me_torus.from_pydata([(14.17, 0.0, 8.182), (11.34, 0.0, 9.819), (8.503, 0.0, 8.182), (8.503, 0.0, 4.909), (11.34, 0.0, 3.273), (14.17, 0.0, 4.909), (7.086, 14.17, 4.091), (4.96, 12.76, 6.137), (3.543, 9.921, 5.319), (4.252, 8.503, 2.455), (6.378, 9.921, 0.4091), (7.795, 12.76, 1.227), (-7.086, 14.17, -4.091), (-7.795, 12.76, -1.227), (-6.378, 9.921, -0.4091), (-4.252, 8.503, -2.455), (-3.543, 9.921, -5.319), (-4.96, 12.76, -6.137), (-14.17, 1.431e-06, -8.182), (-14.17, 1.288e-06, -4.909), (-11.34, 1.001e-06, -3.273), (-8.503, 8.584e-07, -4.909), (-8.503, 1.001e-06, -8.182), (-11.34, 1.288e-06, -9.819), (-7.086, -14.17, -4.091), (-7.795, -12.76, -1.227), (-6.378, -9.921, -0.4091), (-4.252, -8.503, -2.455), (-3.543, -9.921, -5.319), (-4.96, -12.76, -6.137), (7.086, -14.17, 4.091), (4.96, -12.76, 6.137), (3.543, -9.921, 5.319), (4.252, -8.503, 2.455), (6.378, -9.921, 0.4091), (7.795, -12.76, 1.227)], [], [(0, 6, 7, 1), (1, 7, 8, 2), (2, 8, 9, 3), (3, 9, 10, 4), (4, 10, 11, 5), (5, 11, 6, 0), (6, 12, 13, 7), (7, 13, 14, 8), (8, 14, 15, 9), (9, 15, 16, 10), (10, 16, 17, 11), (11, 17, 12, 6), (12, 18, 19, 13), (13, 19, 20, 14), (14, 20, 21, 15), (15, 21, 22, 16), (16, 22, 23, 17), (17, 23, 18, 12), (18, 24, 25, 19), (19, 25, 26, 20), (20, 26, 27, 21), (21, 27, 28, 22), (22, 28, 29, 23), (23, 29, 24, 18), (24, 30, 31, 25), (25, 31, 32, 26), (26, 32, 33, 27), (27, 33, 34, 28), (28, 34, 35, 29), (29, 35, 30, 24), (30, 0, 1, 31), (31, 1, 2, 32), (32, 2, 3, 33), (33, 3, 4, 34), (34, 4, 5, 35), (35, 5, 0, 30)])
me_torus.use_remesh_preserve_volume = False
me_torus.use_remesh_preserve_attributes = False
me_torus.use_mirror_vertex_groups = False
me_torus.update()
arm_armature_001 = bpy.data.armatures.new('Armature.001')  # bones are not reproduced

# ---- objects
ob_armature_001 = bpy.data.objects.new('Armature.001', arm_armature_001)
ob_cube_001 = bpy.data.objects.new('Cube.001', me_cube)
ob_cylinder_007 = bpy.data.objects.new('Cylinder.007', me_cylinder_002)
ob_cylinder_006 = bpy.data.objects.new('Cylinder.006', me_cylinder_004)
ob_cylinder_005 = bpy.data.objects.new('Cylinder.005', me_cylinder_005)
ob_cylinder_004 = bpy.data.objects.new('Cylinder.004', me_cylinder_001)
ob_cylinder_008 = bpy.data.objects.new('Cylinder.008', me_cylinder_003)
ob_torus = bpy.data.objects.new('Torus', me_torus)

# ---- transforms, parenting, visibility, modifiers, constraints
ob_armature_001.location = (0.0, 0.0, 0.0)
ob_armature_001.lineart.crease_threshold = 0.0
ob_cube_001.parent = ob_armature_001
ob_cube_001.location = (0.0, 0.0, 0.0)
ob_cube_001.lock_rotations_4d = False
ob_cube_001.empty_display_type = 'ARROWS'
ob_cube_001.lineart.crease_threshold = 0.0
_vg = ob_cube_001.vertex_groups.new(name='Root')
_vg.add([0, 1, 2, 3, 4, 5, 6, 7, 8, 9, 10, 11, 12, 13, 14, 15, 20, 21, 22, 23, 24, 25, 26, 27, 28, 29, 30, 31, 32, 33, 34, 35], 1.0, 'REPLACE')
_vg = ob_cube_001.vertex_groups.new(name='Wheel_F.L')
_vg = ob_cube_001.vertex_groups.new(name='Wheel_F.R')
_vg = ob_cube_001.vertex_groups.new(name='Wheel_R.L')
_vg = ob_cube_001.vertex_groups.new(name='Wheel_R.R')
_vg = ob_cube_001.vertex_groups.new(name='Suspension_F.L')
_vg.add([16, 17, 18, 19], 1.0, 'REPLACE')
_vg = ob_cube_001.vertex_groups.new(name='Suspension_F.R')
_vg = ob_cube_001.vertex_groups.new(name='Suspension_R.L')
_vg.add([36, 37, 38, 39], 1.0, 'REPLACE')
_vg = ob_cube_001.vertex_groups.new(name='Suspension_R.R')
_vg = ob_cube_001.vertex_groups.new(name='Caliper_F.L')
_vg.add([40, 41, 42, 43, 44, 45, 46, 47], 1.0, 'REPLACE')
_vg = ob_cube_001.vertex_groups.new(name='Caliper_F.R')
_vg = ob_cube_001.vertex_groups.new(name='Caliper_R.L')
_vg.add([48, 49, 50, 51, 52, 53, 54, 55], 1.0, 'REPLACE')
_vg = ob_cube_001.vertex_groups.new(name='Caliper_R.R')
_vg = ob_cube_001.vertex_groups.new(name='Steering_Wheel')
_vg = ob_cube_001.vertex_groups.new(name='Exhaust.L')
_vg = ob_cube_001.vertex_groups.new(name='Exhaust.R')
_m = ob_cube_001.modifiers.new('Mirror', 'MIRROR')
_m.use_axis = (False, True, False)
_m = ob_cube_001.modifiers.new('Armature', 'ARMATURE')
_m.object = ob_armature_001
ob_cylinder_007.parent = ob_armature_001
ob_cylinder_007.location = (-80.86, 65.24, 19.32)
ob_cylinder_007.lineart.crease_threshold = 0.0
_vg = ob_cylinder_007.vertex_groups.new(name='Root')
_vg = ob_cylinder_007.vertex_groups.new(name='Wheel_F.L')
_vg = ob_cylinder_007.vertex_groups.new(name='Wheel_F.R')
_vg = ob_cylinder_007.vertex_groups.new(name='Wheel_R.L')
_vg.add([0, 1, 2, 3, 4, 5, 6, 7, 8, 9, 10, 11, 12, 13, 14, 15, 16, 17, 18, 19, 20, 21, 22, 23, 24, 25, 26, 27, 28, 29, 30, 31, 32, 33, 34, 35, 36, 37, 38, 39, 40, 41, 42, 43, 44, 45, 46, 47, 48, 49, 50, 51, 52, 53, 54, 55, 56, 57, 58, 59, 60, 61, 62, 63, 64, 65, 66, 67, 68, 69, 70, 71, 72, 73, 74, 75, 76, 77, 78, 79, 80, 81, 82, 83, 84, 85, 86, 87, 88, 89, 90, 91, 92, 93, 94, 95, 96, 97, 98, 99, 100, 101, 102, 103, 104, 105, 106, 107, 108, 109, 110, 111, 112, 113, 114, 115, 116, 117, 118, 119, 120, 121, 122, 123, 124, 125, 126, 127], 1.0, 'REPLACE')
_vg = ob_cylinder_007.vertex_groups.new(name='Wheel_R.R')
_vg = ob_cylinder_007.vertex_groups.new(name='Suspension_F.L')
_vg = ob_cylinder_007.vertex_groups.new(name='Suspension_F.R')
_vg = ob_cylinder_007.vertex_groups.new(name='Suspension_R.L')
_vg = ob_cylinder_007.vertex_groups.new(name='Suspension_R.R')
_vg = ob_cylinder_007.vertex_groups.new(name='Caliper_F.L')
_vg = ob_cylinder_007.vertex_groups.new(name='Caliper_F.R')
_vg = ob_cylinder_007.vertex_groups.new(name='Caliper_R.L')
_vg = ob_cylinder_007.vertex_groups.new(name='Caliper_R.R')
_vg = ob_cylinder_007.vertex_groups.new(name='Steering_Wheel')
_vg = ob_cylinder_007.vertex_groups.new(name='Exhaust.L')
_vg = ob_cylinder_007.vertex_groups.new(name='Exhaust.R')
_m = ob_cylinder_007.modifiers.new('Armature', 'ARMATURE')
_m.object = ob_armature_001
ob_cylinder_006.parent = ob_armature_001
ob_cylinder_006.location = (-80.86, -65.24, 19.32)
ob_cylinder_006.lineart.crease_threshold = 0.0
_vg = ob_cylinder_006.vertex_groups.new(name='Root')
_vg = ob_cylinder_006.vertex_groups.new(name='Wheel_F.L')
_vg = ob_cylinder_006.vertex_groups.new(name='Wheel_F.R')
_vg = ob_cylinder_006.vertex_groups.new(name='Wheel_R.L')
_vg = ob_cylinder_006.vertex_groups.new(name='Wheel_R.R')
_vg = ob_cylinder_006.vertex_groups.new(name='Suspension_F.L')
_vg = ob_cylinder_006.vertex_groups.new(name='Suspension_F.R')
_vg = ob_cylinder_006.vertex_groups.new(name='Suspension_R.L')
_vg = ob_cylinder_006.vertex_groups.new(name='Suspension_R.R')
_vg.add([0, 1, 2, 3, 4, 5, 6, 7, 8, 9, 10, 11, 12, 13, 14, 15, 16, 17, 18, 19, 20, 21, 22, 23, 24, 25, 26, 27, 28, 29, 30, 31, 32, 33, 34, 35, 36, 37, 38, 39, 40, 41, 42, 43, 44, 45, 46, 47, 48, 49, 50, 51, 52, 53, 54, 55, 56, 57, 58, 59, 60, 61, 62, 63, 64, 65, 66, 67, 68, 69, 70, 71, 72, 73, 74, 75, 76, 77, 78, 79, 80, 81, 82, 83, 84, 85, 86, 87, 88, 89, 90, 91, 92, 93, 94, 95, 96, 97, 98, 99, 100, 101, 102, 103, 104, 105, 106, 107, 108, 109, 110, 111, 112, 113, 114, 115, 116, 117, 118, 119, 120, 121, 122, 123, 124, 125, 126, 127], 1.0, 'REPLACE')
_vg = ob_cylinder_006.vertex_groups.new(name='Caliper_F.L')
_vg = ob_cylinder_006.vertex_groups.new(name='Caliper_F.R')
_vg = ob_cylinder_006.vertex_groups.new(name='Caliper_R.L')
_vg = ob_cylinder_006.vertex_groups.new(name='Caliper_R.R')
_vg = ob_cylinder_006.vertex_groups.new(name='Steering_Wheel')
_vg = ob_cylinder_006.vertex_groups.new(name='Exhaust.L')
_vg = ob_cylinder_006.vertex_groups.new(name='Exhaust.R')
_m = ob_cylinder_006.modifiers.new('Armature', 'ARMATURE')
_m.object = ob_armature_001
ob_cylinder_005.parent = ob_armature_001
ob_cylinder_005.location = (81.41, -65.24, 19.32)
ob_cylinder_005.lineart.crease_threshold = 0.0
_vg = ob_cylinder_005.vertex_groups.new(name='Root')
_vg = ob_cylinder_005.vertex_groups.new(name='Wheel_F.L')
_vg = ob_cylinder_005.vertex_groups.new(name='Wheel_F.R')
_vg.add([0, 1, 2, 3, 4, 5, 6, 7, 8, 9, 10, 11, 12, 13, 14, 15, 16, 17, 18, 19, 20, 21, 22, 23, 24, 25, 26, 27, 28, 29, 30, 31, 32, 33, 34, 35, 36, 37, 38, 39, 40, 41, 42, 43, 44, 45, 46, 47, 48, 49, 50, 51, 52, 53, 54, 55, 56, 57, 58, 59, 60, 61, 62, 63, 64, 65, 66, 67, 68, 69, 70, 71, 72, 73, 74, 75, 76, 77, 78, 79, 80, 81, 82, 83, 84, 85, 86, 87, 88, 89, 90, 91, 92, 93, 94, 95, 96, 97, 98, 99, 100, 101, 102, 103, 104, 105, 106, 107, 108, 109, 110, 111, 112, 113, 114, 115, 116, 117, 118, 119, 120, 121, 122, 123, 124, 125, 126, 127], 1.0, 'REPLACE')
_vg = ob_cylinder_005.vertex_groups.new(name='Wheel_R.L')
_vg = ob_cylinder_005.vertex_groups.new(name='Wheel_R.R')
_vg = ob_cylinder_005.vertex_groups.new(name='Suspension_F.L')
_vg = ob_cylinder_005.vertex_groups.new(name='Suspension_F.R')
_vg = ob_cylinder_005.vertex_groups.new(name='Suspension_R.L')
_vg = ob_cylinder_005.vertex_groups.new(name='Suspension_R.R')
_vg = ob_cylinder_005.vertex_groups.new(name='Caliper_F.L')
_vg = ob_cylinder_005.vertex_groups.new(name='Caliper_F.R')
_vg = ob_cylinder_005.vertex_groups.new(name='Caliper_R.L')
_vg = ob_cylinder_005.vertex_groups.new(name='Caliper_R.R')
_vg = ob_cylinder_005.vertex_groups.new(name='Steering_Wheel')
_vg = ob_cylinder_005.vertex_groups.new(name='Exhaust.L')
_vg = ob_cylinder_005.vertex_groups.new(name='Exhaust.R')
_m = ob_cylinder_005.modifiers.new('Armature', 'ARMATURE')
_m.object = ob_armature_001
ob_cylinder_004.parent = ob_armature_001
ob_cylinder_004.location = (36.67, 2.289e-05, 51.3)
ob_cylinder_004.lineart.crease_threshold = 0.0
_vg = ob_cylinder_004.vertex_groups.new(name='Root')
_vg = ob_cylinder_004.vertex_groups.new(name='Wheel_F.L')
_vg = ob_cylinder_004.vertex_groups.new(name='Wheel_F.R')
_vg = ob_cylinder_004.vertex_groups.new(name='Wheel_R.L')
_vg = ob_cylinder_004.vertex_groups.new(name='Wheel_R.R')
_vg = ob_cylinder_004.vertex_groups.new(name='Suspension_F.L')
_vg = ob_cylinder_004.vertex_groups.new(name='Suspension_F.R')
_vg = ob_cylinder_004.vertex_groups.new(name='Suspension_R.L')
_vg = ob_cylinder_004.vertex_groups.new(name='Suspension_R.R')
_vg = ob_cylinder_004.vertex_groups.new(name='Caliper_F.L')
_vg = ob_cylinder_004.vertex_groups.new(name='Caliper_F.R')
_vg = ob_cylinder_004.vertex_groups.new(name='Caliper_R.L')
_vg = ob_cylinder_004.vertex_groups.new(name='Caliper_R.R')
_vg = ob_cylinder_004.vertex_groups.new(name='Steering_Wheel')
_vg = ob_cylinder_004.vertex_groups.new(name='Exhaust.L')
_vg.add([0, 1, 2, 3, 4, 5, 6, 7, 8, 9, 10, 11, 12, 13, 14, 15, 16, 17, 18, 19, 20, 21, 22, 23, 24, 25, 26, 27, 28, 29, 30, 31, 32, 33, 34, 35, 36, 37, 38, 39, 40, 41, 42, 43, 44, 45, 46, 47, 48, 49, 50, 51, 52, 53, 54, 55, 56, 57, 58, 59, 60, 61, 62, 63, 64, 65, 66, 67, 68, 69, 70, 71, 72, 73, 74, 75, 76, 77, 78, 79, 80, 81, 82, 83, 84, 85, 86, 87, 88, 89, 90, 91, 92, 93, 94, 95, 96, 97, 98, 99, 100, 101, 102, 103, 104, 105, 106, 107, 108, 109, 110, 111, 112, 113, 114, 115, 116, 117, 118, 119, 120, 121, 122, 123, 124, 125, 126, 127, 128, 129, 130, 131, 132, 133, 134, 135, 136, 137, 138, 139, 140, 141, 142, 143, 144, 145, 146, 147, 148, 149, 150, 151, 152, 153, 154, 155, 156, 157, 158, 159, 160, 161], 1.0, 'REPLACE')
_vg = ob_cylinder_004.vertex_groups.new(name='Exhaust.R')
_m = ob_cylinder_004.modifiers.new('Mirror', 'MIRROR')
_m.use_axis = (False, True, False)
_m = ob_cylinder_004.modifiers.new('Armature', 'ARMATURE')
_m.object = ob_armature_001
ob_cylinder_008.parent = ob_armature_001
ob_cylinder_008.location = (81.41, 65.24, 19.32)
ob_cylinder_008.lineart.crease_threshold = 0.0
_vg = ob_cylinder_008.vertex_groups.new(name='Root')
_vg = ob_cylinder_008.vertex_groups.new(name='Wheel_F.L')
_vg.add([0, 1, 2, 3, 4, 5, 6, 7, 8, 9, 10, 11, 12, 13, 14, 15, 16, 17, 18, 19, 20, 21, 22, 23, 24, 25, 26, 27, 28, 29, 30, 31, 32, 33, 34, 35, 36, 37, 38, 39, 40, 41, 42, 43, 44, 45, 46, 47, 48, 49, 50, 51, 52, 53, 54, 55, 56, 57, 58, 59, 60, 61, 62, 63, 64, 65, 66, 67, 68, 69, 70, 71, 72, 73, 74, 75, 76, 77, 78, 79, 80, 81, 82, 83, 84, 85, 86, 87, 88, 89, 90, 91, 92, 93, 94, 95, 96, 97, 98, 99, 100, 101, 102, 103, 104, 105, 106, 107, 108, 109, 110, 111, 112, 113, 114, 115, 116, 117, 118, 119, 120, 121, 122, 123, 124, 125, 126, 127], 1.0, 'REPLACE')
_vg = ob_cylinder_008.vertex_groups.new(name='Wheel_F.R')
_vg = ob_cylinder_008.vertex_groups.new(name='Wheel_R.L')
_vg = ob_cylinder_008.vertex_groups.new(name='Wheel_R.R')
_vg = ob_cylinder_008.vertex_groups.new(name='Suspension_F.L')
_vg = ob_cylinder_008.vertex_groups.new(name='Suspension_F.R')
_vg = ob_cylinder_008.vertex_groups.new(name='Suspension_R.L')
_vg = ob_cylinder_008.vertex_groups.new(name='Suspension_R.R')
_vg = ob_cylinder_008.vertex_groups.new(name='Caliper_F.L')
_vg = ob_cylinder_008.vertex_groups.new(name='Caliper_F.R')
_vg = ob_cylinder_008.vertex_groups.new(name='Caliper_R.L')
_vg = ob_cylinder_008.vertex_groups.new(name='Caliper_R.R')
_vg = ob_cylinder_008.vertex_groups.new(name='Steering_Wheel')
_vg = ob_cylinder_008.vertex_groups.new(name='Exhaust.L')
_vg = ob_cylinder_008.vertex_groups.new(name='Exhaust.R')
_m = ob_cylinder_008.modifiers.new('Armature', 'ARMATURE')
_m.object = ob_armature_001
ob_torus.parent = ob_armature_001
ob_torus.location = (24.8, 2.289e-05, 63.17)
ob_torus.lineart.crease_threshold = 0.0
_vg = ob_torus.vertex_groups.new(name='Root')
_vg = ob_torus.vertex_groups.new(name='Wheel_F.L')
_vg = ob_torus.vertex_groups.new(name='Wheel_F.R')
_vg = ob_torus.vertex_groups.new(name='Wheel_R.L')
_vg = ob_torus.vertex_groups.new(name='Wheel_R.R')
_vg = ob_torus.vertex_groups.new(name='Suspension_F.L')
_vg = ob_torus.vertex_groups.new(name='Suspension_F.R')
_vg = ob_torus.vertex_groups.new(name='Suspension_R.L')
_vg = ob_torus.vertex_groups.new(name='Suspension_R.R')
_vg = ob_torus.vertex_groups.new(name='Caliper_F.L')
_vg = ob_torus.vertex_groups.new(name='Caliper_F.R')
_vg = ob_torus.vertex_groups.new(name='Caliper_R.L')
_vg = ob_torus.vertex_groups.new(name='Caliper_R.R')
_vg = ob_torus.vertex_groups.new(name='Steering_Wheel')
_vg.add([0, 1, 2, 3, 4, 5, 6, 7, 8, 9, 10, 11, 12, 13, 14, 15, 16, 17, 18, 19, 20, 21, 22, 23, 24, 25, 26, 27, 28, 29, 30, 31, 32, 33, 34, 35], 1.0, 'REPLACE')
_vg = ob_torus.vertex_groups.new(name='Exhaust.L')
_vg = ob_torus.vertex_groups.new(name='Exhaust.R')
_m = ob_torus.modifiers.new('Armature', 'ARMATURE')
_m.object = ob_armature_001

# ---- collection membership
col_collection_1.objects.link(ob_armature_001)
col_collection_1.objects.link(ob_cube_001)
col_collection_1.objects.link(ob_cylinder_007)
col_collection_1.objects.link(ob_cylinder_006)
col_collection_1.objects.link(ob_cylinder_005)
col_collection_1.objects.link(ob_cylinder_004)
col_collection_1.objects.link(ob_cylinder_008)
col_collection_1.objects.link(ob_torus)

# ---- scene / render settings (as saved in the file)
scene.frame_start = 1; scene.frame_end = 250; scene.frame_set(1)
scene.render.engine = 'BLENDER_EEVEE_NEXT'
scene.render.resolution_percentage = 50
scene.render.dither_intensity = 0.0
scene.cycles.use_denoising = False
scene.cycles.samples = 128
scene.cycles.sampling_pattern = 'TABULATED_SOBOL'
scene.cycles.use_adaptive_sampling = False
scene.cycles.use_light_tree = False
scene.cycles.blur_glossy = 0.0
scene.cycles.sample_clamp_indirect = 0.0
scene.view_settings.view_transform = 'Standard'
scene.unit_settings.scale_length = 0.01
bpy.context.view_layer.update()

# ---- added for rendering (the .blend has no active camera and no usable light): camera, sun
cam_auto = bpy.data.cameras.new('AutoCamera')
cam_auto.lens = 50.0
cam_auto.sensor_width = 36.0
cam_auto.clip_end = 4665.56
ob_auto_camera = bpy.data.objects.new('AutoCamera', cam_auto)
scene.collection.objects.link(ob_auto_camera)
ob_auto_camera.location = (265.665, -319.014, 243.833)
ob_auto_camera.rotation_euler = (1.09748, -7.21219e-08, 0.694738)
scene.camera = ob_auto_camera
light_auto_sun = bpy.data.lights.new('AutoSun', 'SUN')
light_auto_sun.energy = 3.0
light_auto_sun.angle = 0.0523599
ob_auto_sun = bpy.data.objects.new('AutoSun', light_auto_sun)
scene.collection.objects.link(ob_auto_sun)
ob_auto_sun.rotation_euler = (0.872665, 0.174533, 0.523599)
bpy.context.view_layer.update()
